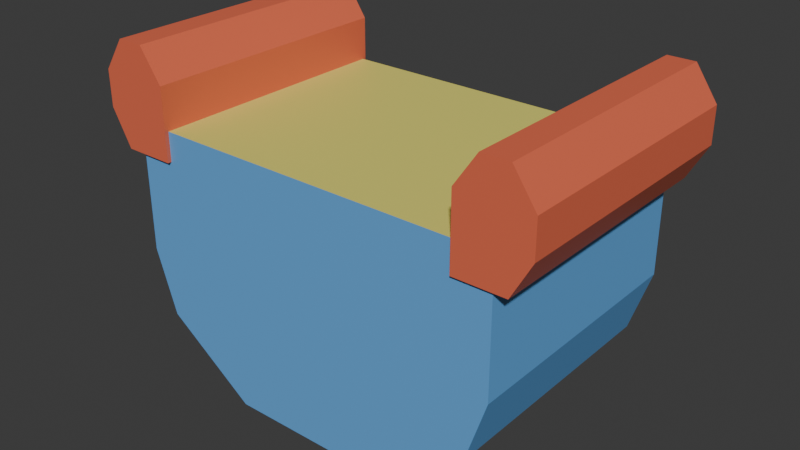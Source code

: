 # Source: hull-section.blend  (saved by Blender 5.2.44; exported with 4.5.12 LTS)
import bpy
from mathutils import Matrix  # noqa: F401  (used for matrix-valued properties, if any)

bpy.ops.wm.read_factory_settings(use_empty=True)
scene = bpy.context.scene
scene.name = 'Scene'

# ---- materials (node trees are filled in below, after node groups)
mat_primary = bpy.data.materials.new('primary')
mat_detail = bpy.data.materials.new('detail')
mat_secondary = bpy.data.materials.new('secondary')

# ---- material node trees
mat_primary.use_nodes = True; mat_primary.node_tree.nodes.clear()
_N = mat_primary.node_tree.nodes; _L = mat_primary.node_tree.links
n0 = _N.new('ShaderNodeBsdfPrincipled'); n0.name = 'Principled BSDF'; n0.location = (-200, 100)
n0.inputs[0].default_value = (0.1316, 0.4019, 0.8, 1.0)
n0.inputs[10].default_value = 0.005
n1 = _N.new('ShaderNodeOutputMaterial'); n1.name = 'Material Output'; n1.location = (200, 100)
_L.new(n0.outputs[0], n1.inputs[0])
n1.is_active_output = True
mat_detail.use_nodes = True; mat_detail.node_tree.nodes.clear()
_N = mat_detail.node_tree.nodes; _L = mat_detail.node_tree.links
n0 = _N.new('ShaderNodeBsdfPrincipled'); n0.name = 'Principled BSDF'; n0.location = (-200, 100)
n0.inputs[0].default_value = (0.8, 0.1543, 0.07715, 1.0)
n0.inputs[10].default_value = 0.005
n1 = _N.new('ShaderNodeOutputMaterial'); n1.name = 'Material Output'; n1.location = (200, 100)
_L.new(n0.outputs[0], n1.inputs[0])
n1.is_active_output = True
mat_secondary.use_nodes = True; mat_secondary.node_tree.nodes.clear()
_N = mat_secondary.node_tree.nodes; _L = mat_secondary.node_tree.links
n0 = _N.new('ShaderNodeBsdfPrincipled'); n0.name = 'Principled BSDF'; n0.location = (-200, 100)
n0.inputs[0].default_value = (0.8, 0.7558, 0.164, 1.0)
n0.inputs[10].default_value = 0.005
n1 = _N.new('ShaderNodeOutputMaterial'); n1.name = 'Material Output'; n1.location = (200, 100)
_L.new(n0.outputs[0], n1.inputs[0])
n1.is_active_output = True

# ---- world
world_world = bpy.data.worlds.new('World'); scene.world = world_world
world_world.use_nodes = True; world_world.node_tree.nodes.clear()
_N = world_world.node_tree.nodes; _L = world_world.node_tree.links
n0 = _N.new('ShaderNodeOutputWorld'); n0.name = 'World Output'; n0.location = (200, 100)
n1 = _N.new('ShaderNodeBackground'); n1.name = 'Background'; n1.location = (-200, 100)
n1.inputs[0].default_value = (0.05088, 0.05088, 0.05088, 1.0)
_L.new(n1.outputs[0], n0.inputs[0])
n0.is_active_output = True
world_world.color = (0.05088, 0.05088, 0.05088)
world_world.sun_shadow_jitter_overblur = 0.0

# ---- meshes
me_cube = bpy.data.meshes.new('Cube')
me_cube.from_pydata([(-1.277, -2.0, -2.0), (-3.0, -2.0, 2.0), (-1.277, 2.0, -2.0), (-3.0, 2.0, 2.0), (-3.0, -2.0, 0.0), (-3.0, 2.0, 0.0), (0.0, 2.0, -2.0), (0.0, 2.0, 2.0), (0.0, -2.0, -2.0), (0.0, -2.0, 2.0), (0.0, -2.0, 0.0), (0.0, 2.0, 0.0), (-2.672, 2.0, -1.0), (-2.672, -2.0, -1.0), (0.0, 2.0, -1.0), (0.0, -2.0, -1.0), (1.277, -2.0, -2.0), (3.0, -2.0, 2.0), (1.277, 2.0, -2.0), (3.0, 2.0, 2.0), (3.0, -2.0, 0.0), (3.0, 2.0, 0.0), (2.672, 2.0, -1.0), (2.672, -2.0, -1.0)], [], [(4, 1, 3, 5), (10, 9, 1, 4), (15, 10, 4, 13), (13, 4, 5, 12), (12, 5, 11, 14), (2, 6, 8, 0), (5, 3, 7, 11), (2, 12, 14, 6), (0, 13, 12, 2), (8, 15, 13, 0), (20, 21, 19, 17), (10, 20, 17, 9), (15, 23, 20, 10), (23, 22, 21, 20), (22, 14, 11, 21), (18, 16, 8, 6), (21, 11, 7, 19), (18, 6, 14, 22), (16, 18, 22, 23), (8, 16, 23, 15)])
_uv = me_cube.uv_layers.new(name='UVMap')
_uv.uv.foreach_set('vector', [0.5, 0.0, 0.625, 0.0, 0.625, 0.25, 0.5, 0.25, 0.5, 0.875, 0.625, 0.875, 0.625, 1.0, 0.5, 1.0, 0.4375, 0.875, 0.5, 0.875, 0.5, 1.0, 0.4375, 1.0, 0.4375, 0.0, 0.5, 0.0, 0.5, 0.25, 0.4375, 0.25, 0.4375, 0.25, 0.5, 0.25, 0.5, 0.375, 0.4375, 0.375, 0.125, 0.5, 0.25, 0.5, 0.25, 0.75, 0.125, 0.75, 0.5, 0.25, 0.625, 0.25, 0.625, 0.375, 0.5, 0.375, 0.375, 0.25, 0.4375, 0.25, 0.4375, 0.375, 0.375, 0.375, 0.375, 0.0, 0.4375, 0.0, 0.4375, 0.25, 0.375, 0.25, 0.375, 0.875, 0.4375, 0.875, 0.4375, 1.0, 0.375, 1.0, 0.5, 0.0, 0.5, 0.25, 0.625, 0.25, 0.625, 0.0, 0.5, 0.875, 0.5, 1.0, 0.625, 1.0, 0.625, 0.875, 0.4375, 0.875, 0.4375, 1.0, 0.5, 1.0, 0.5, 0.875, 0.4375, 0.0, 0.4375, 0.25, 0.5, 0.25, 0.5, 0.0, 0.4375, 0.25, 0.4375, 0.375, 0.5, 0.375, 0.5, 0.25, 0.125, 0.5, 0.125, 0.75, 0.25, 0.75, 0.25, 0.5, 0.5, 0.25, 0.5, 0.375, 0.625, 0.375, 0.625, 0.25, 0.375, 0.25, 0.375, 0.375, 0.4375, 0.375, 0.4375, 0.25, 0.375, 0.0, 0.375, 0.25, 0.4375, 0.25, 0.4375, 0.0, 0.375, 0.875, 0.375, 1.0, 0.4375, 1.0, 0.4375, 0.875])
me_cube.materials.append(mat_primary)
me_cube.update()
me_cube_001 = bpy.data.meshes.new('Cube.001')
me_cube_001.from_pydata([(-3.245, -2.061, 1.548), (-3.245, 2.058, 1.548), (-2.442, -2.061, 1.548), (-2.442, 2.058, 1.548), (-3.21, -2.061, 3.168), (-3.555, -2.061, 2.666), (-3.21, 2.058, 3.168), (-3.555, 2.058, 2.666), (-2.787, -2.061, 3.168), (-2.442, -2.061, 2.666), (-2.787, 2.058, 3.168), (-2.442, 2.058, 2.666), (-2.442, -2.061, 2.107), (-3.555, -2.061, 2.107), (-3.555, 2.058, 2.107), (-2.442, 2.058, 2.107), (-2.999, 2.058, 1.548), (-2.999, -2.061, 1.548), (-2.999, 2.058, 3.168), (-2.999, 2.058, 2.666), (-2.999, -2.061, 3.168), (-2.999, -2.061, 2.666), (-2.999, 2.058, 2.107), (-2.999, -2.061, 2.107), (3.245, -2.061, 1.548), (3.245, 2.058, 1.548), (2.442, -2.061, 1.548), (2.442, 2.058, 1.548), (3.21, -2.061, 3.168), (3.555, -2.061, 2.666), (3.21, 2.058, 3.168), (3.555, 2.058, 2.666), (2.787, -2.061, 3.168), (2.442, -2.061, 2.666), (2.787, 2.058, 3.168), (2.442, 2.058, 2.666), (2.442, -2.061, 2.107), (3.555, -2.061, 2.107), (3.555, 2.058, 2.107), (2.442, 2.058, 2.107), (2.999, 2.058, 1.548), (2.999, -2.061, 1.548), (2.999, 2.058, 3.168), (2.999, 2.058, 2.666), (2.999, -2.061, 3.168), (2.999, -2.061, 2.666), (2.999, 2.058, 2.107), (2.999, -2.061, 2.107)], [], [(16, 3, 2, 17), (4, 6, 7, 5), (18, 10, 11, 19), (10, 8, 9, 11), (20, 4, 5, 21), (23, 21, 5, 13), (13, 5, 7, 14), (18, 6, 4, 20), (22, 19, 11, 15), (15, 11, 9, 12), (3, 15, 12, 2), (16, 22, 15, 3), (0, 13, 14, 1), (17, 23, 13, 0), (2, 12, 23, 17), (1, 14, 22, 16), (14, 7, 19, 22), (10, 18, 20, 8), (12, 9, 21, 23), (8, 20, 21, 9), (6, 18, 19, 7), (1, 16, 17, 0), (40, 41, 26, 27), (28, 29, 31, 30), (42, 43, 35, 34), (34, 35, 33, 32), (44, 45, 29, 28), (47, 37, 29, 45), (37, 38, 31, 29), (42, 44, 28, 30), (46, 39, 35, 43), (39, 36, 33, 35), (27, 26, 36, 39), (40, 27, 39, 46), (24, 25, 38, 37), (41, 24, 37, 47), (26, 41, 47, 36), (25, 40, 46, 38), (38, 46, 43, 31), (34, 32, 44, 42), (36, 47, 45, 33), (32, 33, 45, 44), (30, 31, 43, 42), (25, 24, 41, 40)])
_uv = me_cube_001.uv_layers.new(name='UVMap')
_uv.uv.foreach_set('vector', [0.25, 0.5, 0.375, 0.5, 0.375, 0.75, 0.25, 0.75, 0.7975, 0.7289, 0.7975, 0.5211, 0.875, 0.5, 0.875, 0.75, 0.75, 0.5211, 0.7025, 0.5211, 0.5669, 0.5, 0.7209, 0.5, 0.7025, 0.5211, 0.7025, 0.7289, 0.5669, 0.75, 0.5669, 0.5, 0.75, 0.7289, 0.7975, 0.7289, 0.875, 0.75, 0.7209, 0.75, 0.4661, 0.875, 0.5572, 0.875, 0.5475, 1.0, 0.4612, 1.0, 0.4612, 0.0, 0.5475, 0.0, 0.5475, 0.25, 0.4612, 0.25, 0.75, 0.5211, 0.7975, 0.5211, 0.7975, 0.7289, 0.75, 0.7289, 0.4661, 0.375, 0.5572, 0.375, 0.5669, 0.5, 0.4709, 0.5, 0.4709, 0.5, 0.5669, 0.5, 0.5669, 0.75, 0.4709, 0.75, 0.375, 0.5, 0.4709, 0.5, 0.4709, 0.75, 0.375, 0.75, 0.375, 0.375, 0.4661, 0.375, 0.4709, 0.5, 0.375, 0.5, 0.375, 0.0, 0.4612, 0.0, 0.4612, 0.25, 0.375, 0.25, 0.375, 0.875, 0.4661, 0.875, 0.4612, 1.0, 0.375, 1.0, 0.375, 0.75, 0.4709, 0.75, 0.4661, 0.875, 0.375, 0.875, 0.375, 0.25, 0.4612, 0.25, 0.4661, 0.375, 0.375, 0.375, 0.4612, 0.25, 0.5475, 0.25, 0.5572, 0.375, 0.4661, 0.375, 0.7025, 0.5211, 0.75, 0.5211, 0.75, 0.7289, 0.7025, 0.7289, 0.4709, 0.75, 0.5669, 0.75, 0.5572, 0.875, 0.4661, 0.875, 0.7025, 0.7289, 0.75, 0.7289, 0.7209, 0.75, 0.5669, 0.75, 0.7975, 0.5211, 0.75, 0.5211, 0.7209, 0.5, 0.875, 0.5, 0.125, 0.5, 0.25, 0.5, 0.25, 0.75, 0.125, 0.75, 0.25, 0.5, 0.25, 0.75, 0.375, 0.75, 0.375, 0.5, 0.7975, 0.7289, 0.875, 0.75, 0.875, 0.5, 0.7975, 0.5211, 0.75, 0.5211, 0.7209, 0.5, 0.5669, 0.5, 0.7025, 0.5211, 0.7025, 0.5211, 0.5669, 0.5, 0.5669, 0.75, 0.7025, 0.7289, 0.75, 0.7289, 0.7209, 0.75, 0.875, 0.75, 0.7975, 0.7289, 0.4661, 0.875, 0.4612, 1.0, 0.5475, 1.0, 0.5572, 0.875, 0.4612, 0.0, 0.4612, 0.25, 0.5475, 0.25, 0.5475, 0.0, 0.75, 0.5211, 0.75, 0.7289, 0.7975, 0.7289, 0.7975, 0.5211, 0.4661, 0.375, 0.4709, 0.5, 0.5669, 0.5, 0.5572, 0.375, 0.4709, 0.5, 0.4709, 0.75, 0.5669, 0.75, 0.5669, 0.5, 0.375, 0.5, 0.375, 0.75, 0.4709, 0.75, 0.4709, 0.5, 0.375, 0.375, 0.375, 0.5, 0.4709, 0.5, 0.4661, 0.375, 0.375, 0.0, 0.375, 0.25, 0.4612, 0.25, 0.4612, 0.0, 0.375, 0.875, 0.375, 1.0, 0.4612, 1.0, 0.4661, 0.875, 0.375, 0.75, 0.375, 0.875, 0.4661, 0.875, 0.4709, 0.75, 0.375, 0.25, 0.375, 0.375, 0.4661, 0.375, 0.4612, 0.25, 0.4612, 0.25, 0.4661, 0.375, 0.5572, 0.375, 0.5475, 0.25, 0.7025, 0.5211, 0.7025, 0.7289, 0.75, 0.7289, 0.75, 0.5211, 0.4709, 0.75, 0.4661, 0.875, 0.5572, 0.875, 0.5669, 0.75, 0.7025, 0.7289, 0.5669, 0.75, 0.7209, 0.75, 0.75, 0.7289, 0.7975, 0.5211, 0.875, 0.5, 0.7209, 0.5, 0.75, 0.5211, 0.125, 0.5, 0.125, 0.75, 0.25, 0.75, 0.25, 0.5])
me_cube_001.materials.append(mat_detail)
me_cube_001.update()
me_cube_002 = bpy.data.meshes.new('Cube.002')
me_cube_002.from_pydata([(-3.0, -2.0, 2.0), (-3.0, 2.0, 2.0), (0.0, 2.0, 2.0), (0.0, -2.0, 2.0), (3.0, -2.0, 2.0), (3.0, 2.0, 2.0)], [], [(2, 1, 0, 3), (2, 3, 4, 5)])
_uv = me_cube_002.uv_layers.new(name='UVMap')
_uv.uv.foreach_set('vector', [0.75, 0.5, 0.875, 0.5, 0.875, 0.75, 0.75, 0.75, 0.75, 0.5, 0.75, 0.75, 0.875, 0.75, 0.875, 0.5])
me_cube_002.materials.append(mat_secondary)
me_cube_002.update()

# ---- objects
ob_hull_body = bpy.data.objects.new('hull-body', me_cube)
ob_hull_rail = bpy.data.objects.new('hull-rail', me_cube_001)
ob_hull_floor = bpy.data.objects.new('hull-floor', me_cube_002)

# ---- transforms, parenting, visibility, modifiers, constraints
ob_hull_body.location = (0.0, 2.0, 0.0)
ob_hull_rail.location = (0.0, 2.0, 0.0)
ob_hull_floor.location = (0.0, 2.0, 0.0)

# ---- collection membership
scene.collection.objects.link(ob_hull_body)
scene.collection.objects.link(ob_hull_rail)
scene.collection.objects.link(ob_hull_floor)

# ---- scene / render settings (as saved in the file)
scene.frame_start = 1; scene.frame_end = 250; scene.frame_set(1)
scene.render.engine = 'BLENDER_EEVEE_NEXT'
scene.render.bake_bias = 0.0
scene.render.bake_samples = 0
scene.render.compositor_device = 'GPU'
scene.eevee.use_volume_custom_range = False
scene.eevee.fast_gi_thickness_near = 0.1
scene.eevee.fast_gi_thickness_far = 0.0
scene.eevee.ray_tracing_options.screen_trace_thickness = 0.1
bpy.context.view_layer.update()

# ---- added for rendering (the .blend has no active camera and no usable light): camera, sun
cam_auto = bpy.data.cameras.new('AutoCamera')
cam_auto.lens = 50.0
cam_auto.sensor_width = 36.0
cam_auto.clip_end = 1000.0
ob_auto_camera = bpy.data.objects.new('AutoCamera', cam_auto)
scene.collection.objects.link(ob_auto_camera)
ob_auto_camera.location = (8.98177, -8.77943, 7.76962)
ob_auto_camera.rotation_euler = (1.09748, -7.21219e-08, 0.694738)
scene.camera = ob_auto_camera
light_auto_sun = bpy.data.lights.new('AutoSun', 'SUN')
light_auto_sun.energy = 3.0
light_auto_sun.angle = 0.0523599
ob_auto_sun = bpy.data.objects.new('AutoSun', light_auto_sun)
scene.collection.objects.link(ob_auto_sun)
ob_auto_sun.rotation_euler = (0.872665, 0.174533, 0.523599)
bpy.context.view_layer.update()
